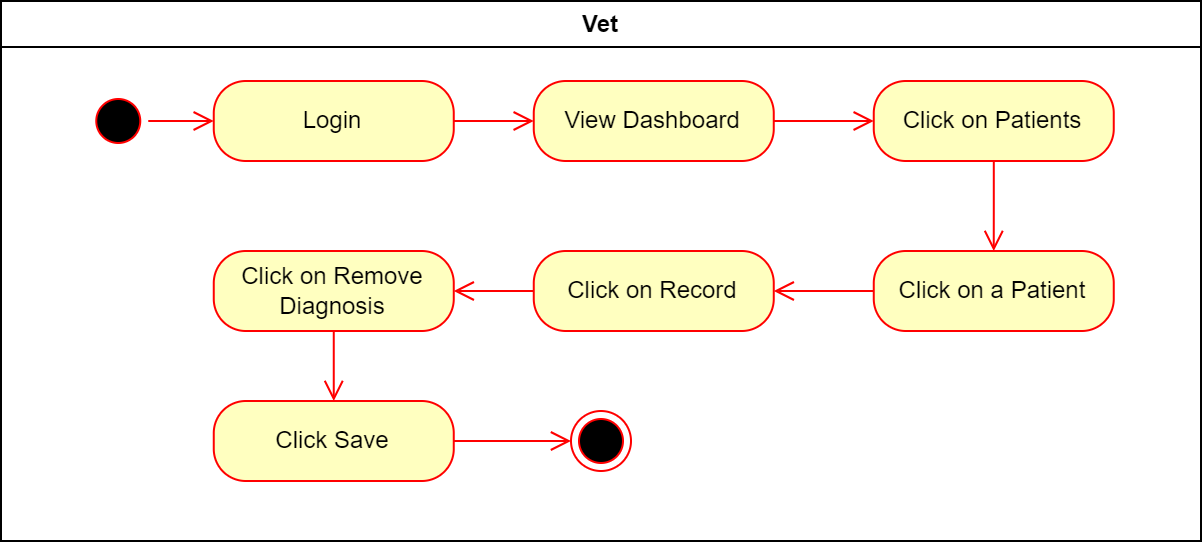

The diagram above was exported from draw.io. Its source (the exported page's mxGraphModel, read from the mxfile embedded in the PNG):
<mxGraphModel dx="-826" dy="609" grid="1" gridSize="10" guides="1" tooltips="1" connect="1" arrows="1" fold="1" page="1" pageScale="1" pageWidth="827" pageHeight="1169" math="0" shadow="0">
  <root>
    <mxCell id="0" />
    <mxCell id="1" parent="0" />
    <mxCell id="kRBEfRTEJ-2otBWDV3Mk-21" value="Vet" style="swimlane;whiteSpace=wrap" vertex="1" parent="1">
      <mxGeometry x="1730" y="50" width="600" height="270" as="geometry" />
    </mxCell>
    <mxCell id="kRBEfRTEJ-2otBWDV3Mk-22" value="Login" style="rounded=1;whiteSpace=wrap;html=1;arcSize=40;fontColor=#000000;fillColor=#ffffc0;strokeColor=#ff0000;" vertex="1" parent="kRBEfRTEJ-2otBWDV3Mk-21">
      <mxGeometry x="106.38000000000001" y="40" width="120" height="40" as="geometry" />
    </mxCell>
    <mxCell id="kRBEfRTEJ-2otBWDV3Mk-23" value="" style="edgeStyle=orthogonalEdgeStyle;html=1;verticalAlign=bottom;endArrow=open;endSize=8;strokeColor=#ff0000;rounded=0;" edge="1" parent="kRBEfRTEJ-2otBWDV3Mk-21" source="kRBEfRTEJ-2otBWDV3Mk-22">
      <mxGeometry relative="1" as="geometry">
        <mxPoint x="266.38" y="60" as="targetPoint" />
      </mxGeometry>
    </mxCell>
    <mxCell id="kRBEfRTEJ-2otBWDV3Mk-24" value="" style="ellipse;html=1;shape=startState;fillColor=#000000;strokeColor=#ff0000;" vertex="1" parent="kRBEfRTEJ-2otBWDV3Mk-21">
      <mxGeometry x="43.63" y="45" width="30" height="30" as="geometry" />
    </mxCell>
    <mxCell id="kRBEfRTEJ-2otBWDV3Mk-25" value="" style="edgeStyle=orthogonalEdgeStyle;html=1;verticalAlign=bottom;endArrow=open;endSize=8;strokeColor=#ff0000;rounded=0;" edge="1" parent="kRBEfRTEJ-2otBWDV3Mk-21" source="kRBEfRTEJ-2otBWDV3Mk-24" target="kRBEfRTEJ-2otBWDV3Mk-22">
      <mxGeometry relative="1" as="geometry">
        <mxPoint x="106.38000000000001" y="60" as="targetPoint" />
      </mxGeometry>
    </mxCell>
    <mxCell id="kRBEfRTEJ-2otBWDV3Mk-26" value="View Dashboard" style="rounded=1;whiteSpace=wrap;html=1;arcSize=40;fontColor=#000000;fillColor=#ffffc0;strokeColor=#ff0000;" vertex="1" parent="kRBEfRTEJ-2otBWDV3Mk-21">
      <mxGeometry x="266.38" y="40" width="120" height="40" as="geometry" />
    </mxCell>
    <mxCell id="kRBEfRTEJ-2otBWDV3Mk-27" value="" style="edgeStyle=orthogonalEdgeStyle;html=1;verticalAlign=bottom;endArrow=open;endSize=8;strokeColor=#ff0000;rounded=0;" edge="1" parent="kRBEfRTEJ-2otBWDV3Mk-21" source="kRBEfRTEJ-2otBWDV3Mk-26" target="kRBEfRTEJ-2otBWDV3Mk-28">
      <mxGeometry relative="1" as="geometry">
        <mxPoint x="436.38" y="60" as="targetPoint" />
      </mxGeometry>
    </mxCell>
    <mxCell id="kRBEfRTEJ-2otBWDV3Mk-28" value="Click on Patients" style="rounded=1;whiteSpace=wrap;html=1;arcSize=40;fontColor=#000000;fillColor=#ffffc0;strokeColor=#ff0000;" vertex="1" parent="kRBEfRTEJ-2otBWDV3Mk-21">
      <mxGeometry x="436.38" y="40" width="120" height="40" as="geometry" />
    </mxCell>
    <mxCell id="kRBEfRTEJ-2otBWDV3Mk-29" value="" style="edgeStyle=orthogonalEdgeStyle;html=1;verticalAlign=bottom;endArrow=open;endSize=8;strokeColor=#ff0000;rounded=0;" edge="1" parent="kRBEfRTEJ-2otBWDV3Mk-21" source="kRBEfRTEJ-2otBWDV3Mk-28">
      <mxGeometry relative="1" as="geometry">
        <mxPoint x="496.38" y="125" as="targetPoint" />
      </mxGeometry>
    </mxCell>
    <mxCell id="kRBEfRTEJ-2otBWDV3Mk-30" value="Click on a Patient" style="rounded=1;whiteSpace=wrap;html=1;arcSize=40;fontColor=#000000;fillColor=#ffffc0;strokeColor=#ff0000;" vertex="1" parent="kRBEfRTEJ-2otBWDV3Mk-21">
      <mxGeometry x="436.38" y="125" width="120" height="40" as="geometry" />
    </mxCell>
    <mxCell id="kRBEfRTEJ-2otBWDV3Mk-31" value="" style="edgeStyle=orthogonalEdgeStyle;html=1;verticalAlign=bottom;endArrow=open;endSize=8;strokeColor=#ff0000;rounded=0;" edge="1" parent="kRBEfRTEJ-2otBWDV3Mk-21" source="kRBEfRTEJ-2otBWDV3Mk-30" target="kRBEfRTEJ-2otBWDV3Mk-32">
      <mxGeometry relative="1" as="geometry">
        <mxPoint x="496.38" y="225" as="targetPoint" />
      </mxGeometry>
    </mxCell>
    <mxCell id="kRBEfRTEJ-2otBWDV3Mk-32" value="Click on Record" style="rounded=1;whiteSpace=wrap;html=1;arcSize=40;fontColor=#000000;fillColor=#ffffc0;strokeColor=#ff0000;" vertex="1" parent="kRBEfRTEJ-2otBWDV3Mk-21">
      <mxGeometry x="266.38" y="125" width="120" height="40" as="geometry" />
    </mxCell>
    <mxCell id="kRBEfRTEJ-2otBWDV3Mk-33" value="" style="ellipse;html=1;shape=endState;fillColor=#000000;strokeColor=#ff0000;" vertex="1" parent="kRBEfRTEJ-2otBWDV3Mk-21">
      <mxGeometry x="285" y="205" width="30" height="30" as="geometry" />
    </mxCell>
    <mxCell id="kRBEfRTEJ-2otBWDV3Mk-34" value="" style="edgeStyle=orthogonalEdgeStyle;html=1;verticalAlign=bottom;endArrow=open;endSize=8;strokeColor=#ff0000;rounded=0;" edge="1" parent="kRBEfRTEJ-2otBWDV3Mk-21" source="kRBEfRTEJ-2otBWDV3Mk-32" target="kRBEfRTEJ-2otBWDV3Mk-35">
      <mxGeometry relative="1" as="geometry">
        <mxPoint x="396.63" y="155" as="targetPoint" />
        <mxPoint x="243.63" y="150" as="sourcePoint" />
      </mxGeometry>
    </mxCell>
    <mxCell id="kRBEfRTEJ-2otBWDV3Mk-35" value="Click on Remove Diagnosis" style="rounded=1;whiteSpace=wrap;html=1;arcSize=40;fontColor=#000000;fillColor=#ffffc0;strokeColor=#ff0000;" vertex="1" parent="kRBEfRTEJ-2otBWDV3Mk-21">
      <mxGeometry x="106.38000000000011" y="125" width="120" height="40" as="geometry" />
    </mxCell>
    <mxCell id="kRBEfRTEJ-2otBWDV3Mk-36" value="" style="edgeStyle=orthogonalEdgeStyle;html=1;verticalAlign=bottom;endArrow=open;endSize=8;strokeColor=#ff0000;rounded=0;" edge="1" parent="kRBEfRTEJ-2otBWDV3Mk-21" source="kRBEfRTEJ-2otBWDV3Mk-35" target="kRBEfRTEJ-2otBWDV3Mk-38">
      <mxGeometry relative="1" as="geometry">
        <mxPoint x="166.3800000000001" y="200" as="targetPoint" />
      </mxGeometry>
    </mxCell>
    <mxCell id="kRBEfRTEJ-2otBWDV3Mk-38" value="Click Save" style="rounded=1;whiteSpace=wrap;html=1;arcSize=40;fontColor=#000000;fillColor=#ffffc0;strokeColor=#ff0000;" vertex="1" parent="kRBEfRTEJ-2otBWDV3Mk-21">
      <mxGeometry x="106.38000000000011" y="200" width="120" height="40" as="geometry" />
    </mxCell>
    <mxCell id="kRBEfRTEJ-2otBWDV3Mk-40" value="" style="edgeStyle=orthogonalEdgeStyle;html=1;verticalAlign=bottom;endArrow=open;endSize=8;strokeColor=#ff0000;rounded=0;" edge="1" parent="kRBEfRTEJ-2otBWDV3Mk-21" source="kRBEfRTEJ-2otBWDV3Mk-38" target="kRBEfRTEJ-2otBWDV3Mk-33">
      <mxGeometry relative="1" as="geometry">
        <mxPoint x="276" y="230" as="targetPoint" />
        <mxPoint x="236" y="230" as="sourcePoint" />
      </mxGeometry>
    </mxCell>
  </root>
</mxGraphModel>